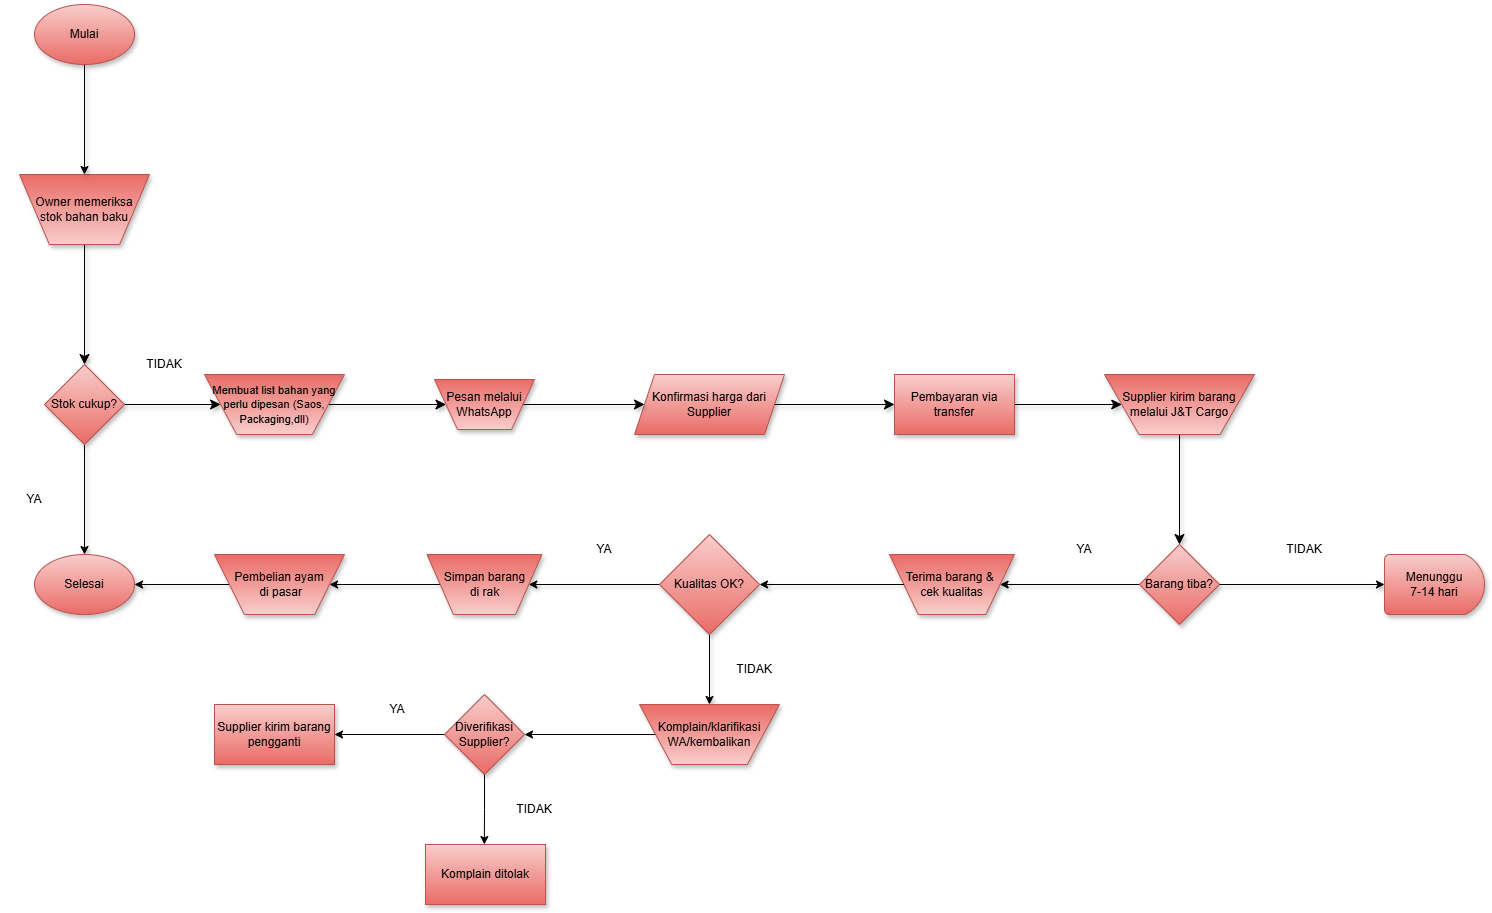

The diagram above was exported from draw.io. Its source (the exported page's mxGraphModel, read from the mxfile embedded in the PNG):
<mxGraphModel dx="2307" dy="1823" grid="1" gridSize="10" guides="1" tooltips="1" connect="1" arrows="1" fold="1" page="1" pageScale="1" pageWidth="2336" pageHeight="1654" background="#ffffff" math="0" shadow="0">
  <root>
    <mxCell id="0" />
    <mxCell id="1" parent="0" />
    <mxCell id="JLilYpoyMGztvd9DFBRy-17" style="edgeStyle=none;curved=1;rounded=0;orthogonalLoop=1;jettySize=auto;html=1;exitX=1;exitY=0.5;exitDx=0;exitDy=0;entryX=0;entryY=0.5;entryDx=0;entryDy=0;fontSize=12;startSize=8;endSize=8;shadow=1;" parent="1" source="JLilYpoyMGztvd9DFBRy-4" target="JLilYpoyMGztvd9DFBRy-16" edge="1">
      <mxGeometry relative="1" as="geometry" />
    </mxCell>
    <mxCell id="x8e4g3YvrLX7V34GYsdm-17" style="edgeStyle=orthogonalEdgeStyle;rounded=0;orthogonalLoop=1;jettySize=auto;html=1;exitX=0.5;exitY=1;exitDx=0;exitDy=0;shadow=1;" edge="1" parent="1" source="JLilYpoyMGztvd9DFBRy-4" target="JLilYpoyMGztvd9DFBRy-39">
      <mxGeometry relative="1" as="geometry" />
    </mxCell>
    <mxCell id="JLilYpoyMGztvd9DFBRy-4" value="Stok cukup?" style="rhombus;whiteSpace=wrap;html=1;fillColor=#f8cecc;gradientColor=#ea6b66;strokeColor=#b85450;shadow=1;" parent="1" vertex="1">
      <mxGeometry x="520" y="560" width="80" height="80" as="geometry" />
    </mxCell>
    <mxCell id="JLilYpoyMGztvd9DFBRy-26" value="" style="edgeStyle=none;curved=1;rounded=0;orthogonalLoop=1;jettySize=auto;html=1;fontSize=12;startSize=8;endSize=8;shadow=1;" parent="1" source="JLilYpoyMGztvd9DFBRy-11" target="JLilYpoyMGztvd9DFBRy-25" edge="1">
      <mxGeometry relative="1" as="geometry" />
    </mxCell>
    <mxCell id="JLilYpoyMGztvd9DFBRy-11" value="Konfirmasi harga dari Supplier" style="shape=parallelogram;perimeter=parallelogramPerimeter;whiteSpace=wrap;html=1;fixedSize=1;fillColor=#f8cecc;gradientColor=#ea6b66;strokeColor=#b85450;shadow=1;" parent="1" vertex="1">
      <mxGeometry x="1110" y="570" width="150" height="60" as="geometry" />
    </mxCell>
    <mxCell id="JLilYpoyMGztvd9DFBRy-15" style="edgeStyle=none;curved=1;rounded=0;orthogonalLoop=1;jettySize=auto;html=1;exitX=0.5;exitY=0;exitDx=0;exitDy=0;entryX=0.5;entryY=0;entryDx=0;entryDy=0;fontSize=12;startSize=8;endSize=8;shadow=1;" parent="1" source="JLilYpoyMGztvd9DFBRy-13" target="JLilYpoyMGztvd9DFBRy-4" edge="1">
      <mxGeometry relative="1" as="geometry" />
    </mxCell>
    <mxCell id="JLilYpoyMGztvd9DFBRy-13" value="Owner memeriksa &lt;br&gt;stok bahan baku" style="verticalLabelPosition=middle;verticalAlign=middle;html=1;shape=trapezoid;perimeter=trapezoidPerimeter;whiteSpace=wrap;size=0.23;arcSize=10;flipV=1;labelPosition=center;align=center;fillColor=#f8cecc;gradientColor=#ea6b66;strokeColor=#b85450;shadow=1;" parent="1" vertex="1">
      <mxGeometry x="495" y="370" width="130" height="70" as="geometry" />
    </mxCell>
    <mxCell id="JLilYpoyMGztvd9DFBRy-23" style="edgeStyle=none;curved=1;rounded=0;orthogonalLoop=1;jettySize=auto;html=1;exitX=1;exitY=0.5;exitDx=0;exitDy=0;entryX=0;entryY=0.5;entryDx=0;entryDy=0;fontSize=12;startSize=8;endSize=8;shadow=1;" parent="1" source="JLilYpoyMGztvd9DFBRy-16" target="JLilYpoyMGztvd9DFBRy-22" edge="1">
      <mxGeometry relative="1" as="geometry" />
    </mxCell>
    <mxCell id="JLilYpoyMGztvd9DFBRy-16" value="&lt;font style=&quot;font-size: 11px;&quot;&gt;Membuat list bahan yang perlu dipesan (Saos, Packaging,dll)&lt;/font&gt;" style="verticalLabelPosition=middle;verticalAlign=middle;html=1;shape=trapezoid;perimeter=trapezoidPerimeter;whiteSpace=wrap;size=0.23;arcSize=10;flipV=1;labelPosition=center;align=center;fillColor=#f8cecc;gradientColor=#ea6b66;strokeColor=#b85450;shadow=1;" parent="1" vertex="1">
      <mxGeometry x="680" y="570" width="140" height="60" as="geometry" />
    </mxCell>
    <mxCell id="x8e4g3YvrLX7V34GYsdm-1" style="edgeStyle=orthogonalEdgeStyle;rounded=0;orthogonalLoop=1;jettySize=auto;html=1;exitX=0.5;exitY=1;exitDx=0;exitDy=0;exitPerimeter=0;shadow=1;" edge="1" parent="1" source="JLilYpoyMGztvd9DFBRy-20" target="JLilYpoyMGztvd9DFBRy-13">
      <mxGeometry relative="1" as="geometry" />
    </mxCell>
    <mxCell id="JLilYpoyMGztvd9DFBRy-20" value="Mulai" style="strokeWidth=1;html=1;shape=mxgraph.flowchart.start_1;whiteSpace=wrap;fillColor=#f8cecc;gradientColor=#ea6b66;strokeColor=#b85450;shadow=1;" parent="1" vertex="1">
      <mxGeometry x="510" y="200" width="100" height="60" as="geometry" />
    </mxCell>
    <mxCell id="JLilYpoyMGztvd9DFBRy-24" style="edgeStyle=none;curved=1;rounded=0;orthogonalLoop=1;jettySize=auto;html=1;exitX=1;exitY=0.5;exitDx=0;exitDy=0;fontSize=12;startSize=8;endSize=8;shadow=1;" parent="1" source="JLilYpoyMGztvd9DFBRy-22" target="JLilYpoyMGztvd9DFBRy-11" edge="1">
      <mxGeometry relative="1" as="geometry" />
    </mxCell>
    <mxCell id="JLilYpoyMGztvd9DFBRy-22" value="Pesan melalui WhatsApp" style="verticalLabelPosition=middle;verticalAlign=middle;html=1;shape=trapezoid;perimeter=trapezoidPerimeter;whiteSpace=wrap;size=0.23;arcSize=10;flipV=1;labelPosition=center;align=center;fillColor=#f8cecc;gradientColor=#ea6b66;strokeColor=#b85450;shadow=1;" parent="1" vertex="1">
      <mxGeometry x="910" y="575" width="100" height="50" as="geometry" />
    </mxCell>
    <mxCell id="JLilYpoyMGztvd9DFBRy-28" style="edgeStyle=none;curved=1;rounded=0;orthogonalLoop=1;jettySize=auto;html=1;exitX=1;exitY=0.5;exitDx=0;exitDy=0;fontSize=12;startSize=8;endSize=8;shadow=1;" parent="1" source="JLilYpoyMGztvd9DFBRy-25" target="JLilYpoyMGztvd9DFBRy-27" edge="1">
      <mxGeometry relative="1" as="geometry" />
    </mxCell>
    <mxCell id="JLilYpoyMGztvd9DFBRy-25" value="Pembayaran via transfer" style="whiteSpace=wrap;html=1;fillColor=#f8cecc;gradientColor=#ea6b66;strokeColor=#b85450;shadow=1;" parent="1" vertex="1">
      <mxGeometry x="1370" y="570" width="120" height="60" as="geometry" />
    </mxCell>
    <mxCell id="JLilYpoyMGztvd9DFBRy-30" value="" style="edgeStyle=none;curved=1;rounded=0;orthogonalLoop=1;jettySize=auto;html=1;fontSize=12;startSize=8;endSize=8;shadow=1;" parent="1" source="JLilYpoyMGztvd9DFBRy-27" target="JLilYpoyMGztvd9DFBRy-29" edge="1">
      <mxGeometry relative="1" as="geometry" />
    </mxCell>
    <mxCell id="JLilYpoyMGztvd9DFBRy-27" value="&lt;font&gt;Supplier kirim barang melalui J&amp;amp;T Cargo&lt;/font&gt;" style="verticalLabelPosition=middle;verticalAlign=middle;html=1;shape=trapezoid;perimeter=trapezoidPerimeter;whiteSpace=wrap;size=0.23;arcSize=10;flipV=1;labelPosition=center;align=center;fillColor=#f8cecc;gradientColor=#ea6b66;strokeColor=#b85450;shadow=1;" parent="1" vertex="1">
      <mxGeometry x="1580" y="570" width="150" height="60" as="geometry" />
    </mxCell>
    <mxCell id="x8e4g3YvrLX7V34GYsdm-15" style="edgeStyle=orthogonalEdgeStyle;rounded=0;orthogonalLoop=1;jettySize=auto;html=1;exitX=0;exitY=0.5;exitDx=0;exitDy=0;entryX=1;entryY=0.5;entryDx=0;entryDy=0;shadow=1;" edge="1" parent="1" source="JLilYpoyMGztvd9DFBRy-29" target="JLilYpoyMGztvd9DFBRy-31">
      <mxGeometry relative="1" as="geometry" />
    </mxCell>
    <mxCell id="JLilYpoyMGztvd9DFBRy-29" value="Barang tiba?" style="rhombus;whiteSpace=wrap;html=1;arcSize=10;fillColor=#f8cecc;gradientColor=#ea6b66;strokeColor=#b85450;shadow=1;" parent="1" vertex="1">
      <mxGeometry x="1615" y="740" width="80" height="80" as="geometry" />
    </mxCell>
    <mxCell id="JLilYpoyMGztvd9DFBRy-31" value="Terima barang &amp;amp;&amp;nbsp;&lt;div&gt;cek kualitas&lt;/div&gt;" style="verticalLabelPosition=middle;verticalAlign=middle;html=1;shape=trapezoid;perimeter=trapezoidPerimeter;whiteSpace=wrap;size=0.23;arcSize=10;flipV=1;labelPosition=center;align=center;fillColor=#f8cecc;gradientColor=#ea6b66;strokeColor=#b85450;shadow=1;" parent="1" vertex="1">
      <mxGeometry x="1365" y="750" width="125" height="60" as="geometry" />
    </mxCell>
    <mxCell id="x8e4g3YvrLX7V34GYsdm-19" style="edgeStyle=orthogonalEdgeStyle;rounded=0;orthogonalLoop=1;jettySize=auto;html=1;exitX=0;exitY=0.5;exitDx=0;exitDy=0;entryX=1;entryY=0.5;entryDx=0;entryDy=0;shadow=1;" edge="1" parent="1" source="JLilYpoyMGztvd9DFBRy-35" target="JLilYpoyMGztvd9DFBRy-37">
      <mxGeometry relative="1" as="geometry" />
    </mxCell>
    <mxCell id="JLilYpoyMGztvd9DFBRy-35" value="Simpan barang &lt;br&gt;di rak" style="verticalLabelPosition=middle;verticalAlign=middle;html=1;shape=trapezoid;perimeter=trapezoidPerimeter;whiteSpace=wrap;size=0.23;arcSize=10;flipV=1;labelPosition=center;align=center;fillColor=#f8cecc;gradientColor=#ea6b66;strokeColor=#b85450;shadow=1;" parent="1" vertex="1">
      <mxGeometry x="902.5" y="750" width="115" height="60" as="geometry" />
    </mxCell>
    <mxCell id="x8e4g3YvrLX7V34GYsdm-20" value="" style="edgeStyle=orthogonalEdgeStyle;rounded=0;orthogonalLoop=1;jettySize=auto;html=1;shadow=1;" edge="1" parent="1" source="JLilYpoyMGztvd9DFBRy-37" target="JLilYpoyMGztvd9DFBRy-39">
      <mxGeometry relative="1" as="geometry" />
    </mxCell>
    <mxCell id="JLilYpoyMGztvd9DFBRy-37" value="Pembelian ayam&lt;br&gt;&amp;nbsp;di pasar" style="verticalLabelPosition=middle;verticalAlign=middle;html=1;shape=trapezoid;perimeter=trapezoidPerimeter;whiteSpace=wrap;size=0.23;arcSize=10;flipV=1;labelPosition=center;align=center;fillColor=#f8cecc;gradientColor=#ea6b66;strokeColor=#b85450;shadow=1;" parent="1" vertex="1">
      <mxGeometry x="690" y="750" width="130" height="60" as="geometry" />
    </mxCell>
    <mxCell id="JLilYpoyMGztvd9DFBRy-39" value="Selesai" style="strokeWidth=1;html=1;shape=mxgraph.flowchart.start_1;whiteSpace=wrap;fillColor=#f8cecc;gradientColor=#ea6b66;strokeColor=#b85450;shadow=1;" parent="1" vertex="1">
      <mxGeometry x="510" y="750" width="100" height="60" as="geometry" />
    </mxCell>
    <mxCell id="x8e4g3YvrLX7V34GYsdm-2" value="TIDAK" style="text;html=1;whiteSpace=wrap;strokeColor=none;fillColor=none;align=center;verticalAlign=middle;rounded=0;shadow=1;" vertex="1" parent="1">
      <mxGeometry x="610" y="545" width="60" height="30" as="geometry" />
    </mxCell>
    <mxCell id="x8e4g3YvrLX7V34GYsdm-3" value="YA" style="text;html=1;whiteSpace=wrap;strokeColor=none;fillColor=none;align=center;verticalAlign=middle;rounded=0;shadow=1;" vertex="1" parent="1">
      <mxGeometry x="1530" y="730" width="60" height="30" as="geometry" />
    </mxCell>
    <mxCell id="x8e4g3YvrLX7V34GYsdm-4" value="TIDAK" style="text;html=1;whiteSpace=wrap;strokeColor=none;fillColor=none;align=center;verticalAlign=middle;rounded=0;shadow=1;" vertex="1" parent="1">
      <mxGeometry x="1200" y="850" width="60" height="30" as="geometry" />
    </mxCell>
    <mxCell id="x8e4g3YvrLX7V34GYsdm-5" value="YA" style="text;html=1;whiteSpace=wrap;strokeColor=none;fillColor=none;align=center;verticalAlign=middle;rounded=0;shadow=1;" vertex="1" parent="1">
      <mxGeometry x="1050" y="730" width="60" height="30" as="geometry" />
    </mxCell>
    <mxCell id="x8e4g3YvrLX7V34GYsdm-8" style="edgeStyle=orthogonalEdgeStyle;rounded=0;orthogonalLoop=1;jettySize=auto;html=1;exitX=1;exitY=0.5;exitDx=0;exitDy=0;entryX=0;entryY=0.5;entryDx=0;entryDy=0;entryPerimeter=0;shadow=1;" edge="1" parent="1" source="JLilYpoyMGztvd9DFBRy-29" target="x8e4g3YvrLX7V34GYsdm-22">
      <mxGeometry relative="1" as="geometry">
        <mxPoint x="1840" y="790" as="targetPoint" />
      </mxGeometry>
    </mxCell>
    <mxCell id="x8e4g3YvrLX7V34GYsdm-16" style="edgeStyle=orthogonalEdgeStyle;rounded=0;orthogonalLoop=1;jettySize=auto;html=1;exitX=0.5;exitY=1;exitDx=0;exitDy=0;exitPerimeter=0;shadow=1;" edge="1" parent="1" source="x8e4g3YvrLX7V34GYsdm-13" target="x8e4g3YvrLX7V34GYsdm-24">
      <mxGeometry relative="1" as="geometry">
        <mxPoint x="1185" y="899.9999999999998" as="targetPoint" />
      </mxGeometry>
    </mxCell>
    <mxCell id="x8e4g3YvrLX7V34GYsdm-18" style="edgeStyle=orthogonalEdgeStyle;rounded=0;orthogonalLoop=1;jettySize=auto;html=1;exitX=0;exitY=0.5;exitDx=0;exitDy=0;exitPerimeter=0;entryX=1;entryY=0.5;entryDx=0;entryDy=0;shadow=1;" edge="1" parent="1" source="x8e4g3YvrLX7V34GYsdm-13" target="JLilYpoyMGztvd9DFBRy-35">
      <mxGeometry relative="1" as="geometry" />
    </mxCell>
    <mxCell id="x8e4g3YvrLX7V34GYsdm-13" value="Kualitas OK?" style="strokeWidth=1;html=1;shape=mxgraph.flowchart.decision;whiteSpace=wrap;fillColor=#f8cecc;gradientColor=#ea6b66;strokeColor=#b85450;shadow=1;" vertex="1" parent="1">
      <mxGeometry x="1135" y="730" width="100" height="100" as="geometry" />
    </mxCell>
    <mxCell id="x8e4g3YvrLX7V34GYsdm-14" style="edgeStyle=orthogonalEdgeStyle;rounded=0;orthogonalLoop=1;jettySize=auto;html=1;exitX=0;exitY=0.5;exitDx=0;exitDy=0;entryX=1;entryY=0.5;entryDx=0;entryDy=0;entryPerimeter=0;shadow=1;" edge="1" parent="1" source="JLilYpoyMGztvd9DFBRy-31" target="x8e4g3YvrLX7V34GYsdm-13">
      <mxGeometry relative="1" as="geometry" />
    </mxCell>
    <mxCell id="x8e4g3YvrLX7V34GYsdm-21" value="YA" style="text;html=1;whiteSpace=wrap;strokeColor=none;fillColor=none;align=center;verticalAlign=middle;rounded=0;shadow=1;" vertex="1" parent="1">
      <mxGeometry x="480" y="680" width="60" height="30" as="geometry" />
    </mxCell>
    <mxCell id="x8e4g3YvrLX7V34GYsdm-22" value="Menunggu&lt;br&gt;7-14 hari" style="strokeWidth=1;html=1;shape=mxgraph.flowchart.delay;whiteSpace=wrap;fillColor=#f8cecc;gradientColor=#ea6b66;strokeColor=#b85450;shadow=1;" vertex="1" parent="1">
      <mxGeometry x="1860" y="750" width="100" height="60" as="geometry" />
    </mxCell>
    <mxCell id="x8e4g3YvrLX7V34GYsdm-23" value="TIDAK" style="text;html=1;whiteSpace=wrap;strokeColor=none;fillColor=none;align=center;verticalAlign=middle;rounded=0;shadow=1;" vertex="1" parent="1">
      <mxGeometry x="1750" y="730" width="60" height="30" as="geometry" />
    </mxCell>
    <mxCell id="x8e4g3YvrLX7V34GYsdm-35" style="edgeStyle=orthogonalEdgeStyle;rounded=0;orthogonalLoop=1;jettySize=auto;html=1;exitX=0;exitY=0.5;exitDx=0;exitDy=0;" edge="1" parent="1" source="x8e4g3YvrLX7V34GYsdm-24" target="x8e4g3YvrLX7V34GYsdm-33">
      <mxGeometry relative="1" as="geometry" />
    </mxCell>
    <mxCell id="x8e4g3YvrLX7V34GYsdm-24" value="Komplain/klarifikasi WA/kembalikan" style="verticalLabelPosition=middle;verticalAlign=middle;html=1;shape=trapezoid;perimeter=trapezoidPerimeter;whiteSpace=wrap;size=0.23;arcSize=10;flipV=1;labelPosition=center;align=center;fillColor=#f8cecc;gradientColor=#ea6b66;strokeColor=#b85450;shadow=1;" vertex="1" parent="1">
      <mxGeometry x="1115" y="900" width="140" height="60" as="geometry" />
    </mxCell>
    <mxCell id="x8e4g3YvrLX7V34GYsdm-29" value="Komplain ditolak" style="whiteSpace=wrap;html=1;fillColor=#f8cecc;strokeColor=#b85450;arcSize=10;gradientColor=#ea6b66;shadow=1;" vertex="1" parent="1">
      <mxGeometry x="901" y="1040" width="120" height="60" as="geometry" />
    </mxCell>
    <mxCell id="x8e4g3YvrLX7V34GYsdm-31" value="YA" style="text;html=1;whiteSpace=wrap;strokeColor=none;fillColor=none;align=center;verticalAlign=middle;rounded=0;shadow=1;" vertex="1" parent="1">
      <mxGeometry x="842.5" y="890" width="60" height="30" as="geometry" />
    </mxCell>
    <mxCell id="x8e4g3YvrLX7V34GYsdm-37" style="edgeStyle=orthogonalEdgeStyle;rounded=0;orthogonalLoop=1;jettySize=auto;html=1;exitX=0;exitY=0.5;exitDx=0;exitDy=0;" edge="1" parent="1" source="x8e4g3YvrLX7V34GYsdm-33" target="x8e4g3YvrLX7V34GYsdm-34">
      <mxGeometry relative="1" as="geometry" />
    </mxCell>
    <mxCell id="x8e4g3YvrLX7V34GYsdm-33" value="Diverifikasi&lt;div&gt;Supplier?&lt;/div&gt;" style="rhombus;whiteSpace=wrap;html=1;fillColor=#f8cecc;strokeColor=#b85450;arcSize=10;gradientColor=#ea6b66;shadow=1;" vertex="1" parent="1">
      <mxGeometry x="920" y="890" width="80" height="80" as="geometry" />
    </mxCell>
    <mxCell id="x8e4g3YvrLX7V34GYsdm-34" value="Supplier kirim barang pengganti" style="whiteSpace=wrap;html=1;fillColor=#f8cecc;strokeColor=#b85450;arcSize=10;gradientColor=#ea6b66;shadow=1;" vertex="1" parent="1">
      <mxGeometry x="690" y="900" width="120" height="60" as="geometry" />
    </mxCell>
    <mxCell id="x8e4g3YvrLX7V34GYsdm-38" style="edgeStyle=orthogonalEdgeStyle;rounded=0;orthogonalLoop=1;jettySize=auto;html=1;entryX=0.489;entryY=-0.043;entryDx=0;entryDy=0;entryPerimeter=0;" edge="1" parent="1" source="x8e4g3YvrLX7V34GYsdm-33">
      <mxGeometry relative="1" as="geometry">
        <mxPoint x="960.15" y="972.58" as="sourcePoint" />
        <mxPoint x="959.8299999999998" y="1040" as="targetPoint" />
      </mxGeometry>
    </mxCell>
    <mxCell id="x8e4g3YvrLX7V34GYsdm-39" value="TIDAK" style="text;html=1;whiteSpace=wrap;strokeColor=none;fillColor=none;align=center;verticalAlign=middle;rounded=0;shadow=1;" vertex="1" parent="1">
      <mxGeometry x="980" y="990" width="60" height="30" as="geometry" />
    </mxCell>
  </root>
</mxGraphModel>